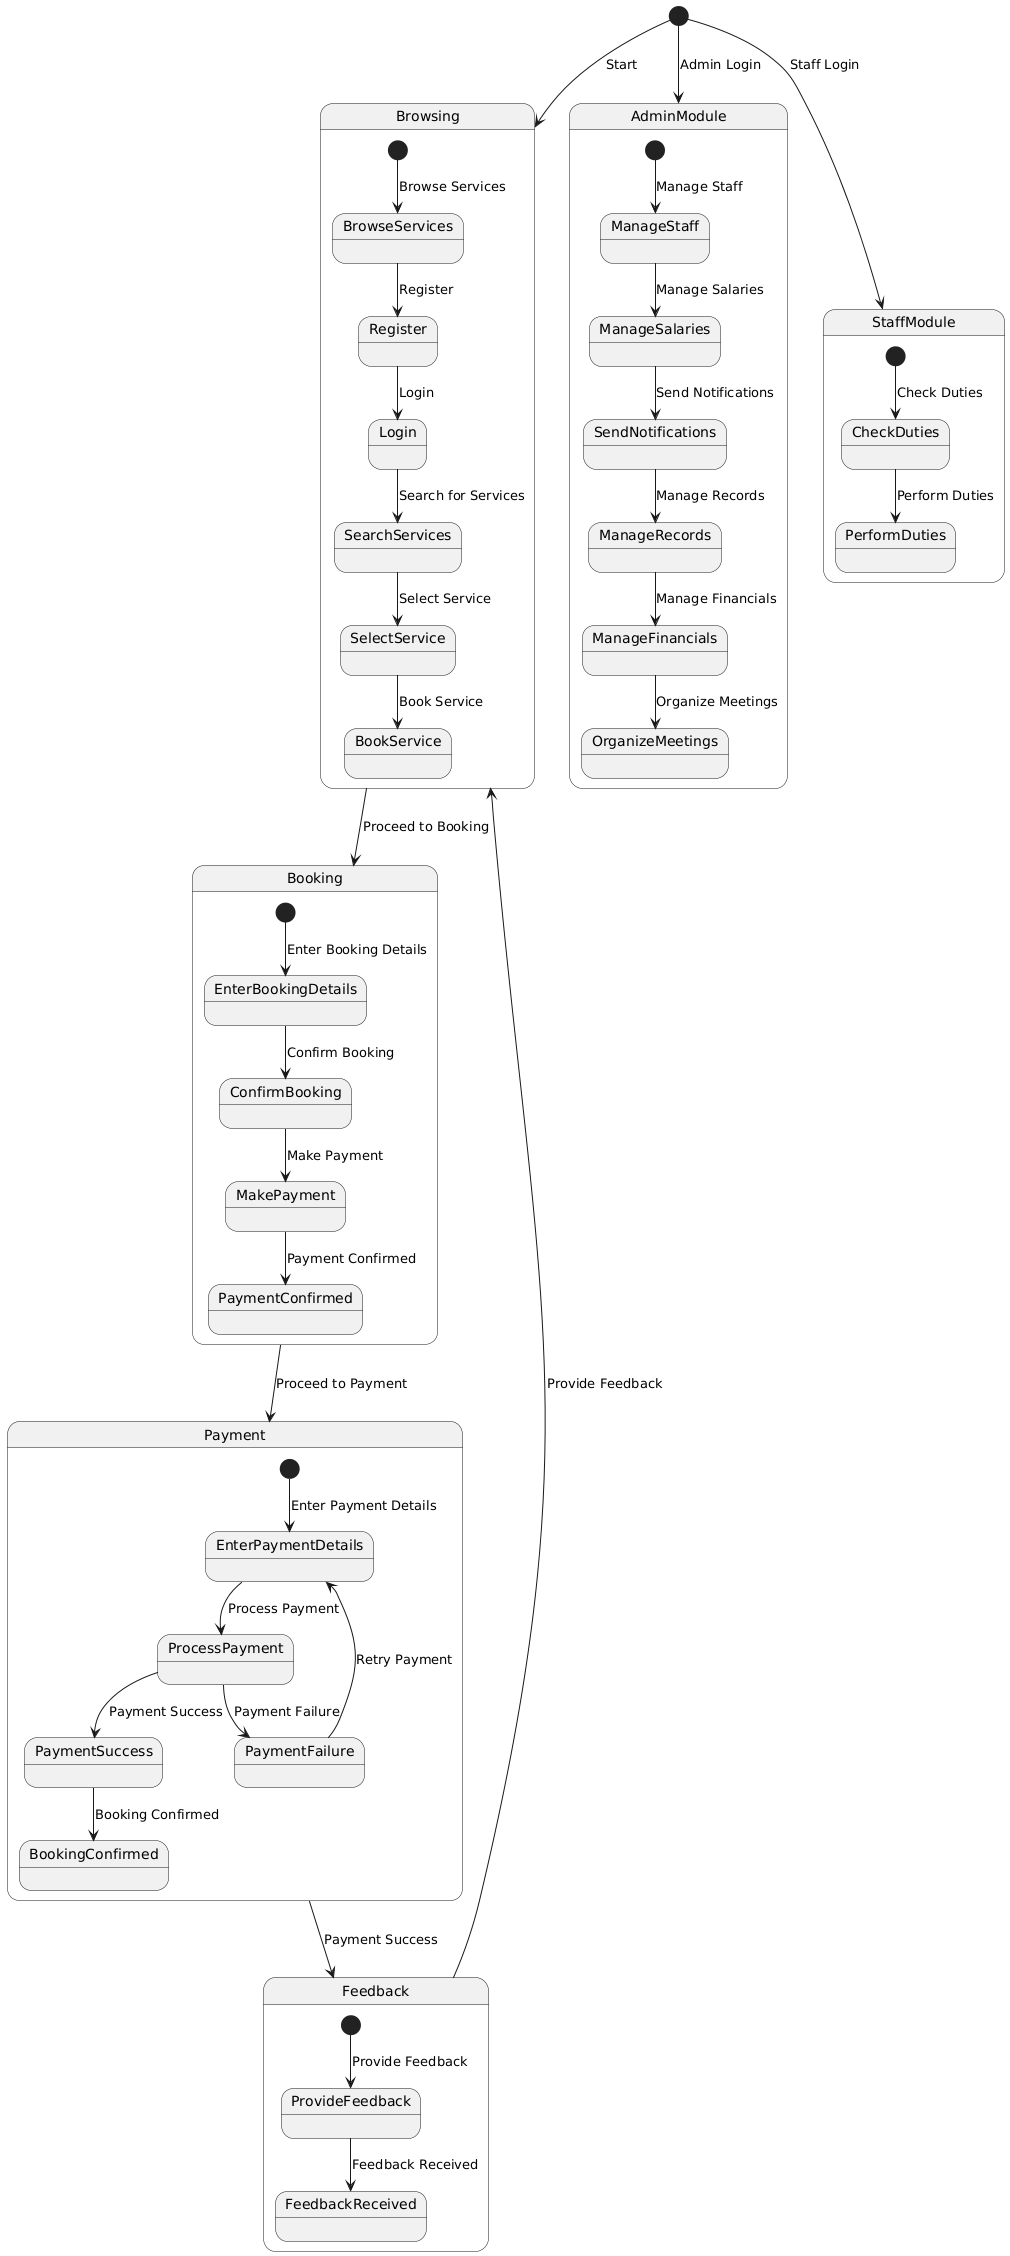

The diagram above was rendered by PlantUML. Its source (embedded in the PNG):
@startuml
[*] --> Browsing : Start

state Browsing {
  [*] --> BrowseServices : Browse Services
  BrowseServices --> Register : Register
  Register --> Login : Login
  Login --> SearchServices : Search for Services
  SearchServices --> SelectService : Select Service
  SelectService --> BookService : Book Service
}

state Booking {
  [*] --> EnterBookingDetails : Enter Booking Details
  EnterBookingDetails --> ConfirmBooking : Confirm Booking
  ConfirmBooking --> MakePayment : Make Payment
  MakePayment --> PaymentConfirmed : Payment Confirmed
}

state Payment {
  [*] --> EnterPaymentDetails : Enter Payment Details
  EnterPaymentDetails --> ProcessPayment : Process Payment
  ProcessPayment --> PaymentSuccess : Payment Success
  PaymentSuccess --> BookingConfirmed : Booking Confirmed
  ProcessPayment --> PaymentFailure : Payment Failure
  PaymentFailure --> EnterPaymentDetails : Retry Payment
}

state Feedback {
  [*] --> ProvideFeedback : Provide Feedback
  ProvideFeedback --> FeedbackReceived : Feedback Received
}

Browsing --> Booking : Proceed to Booking
Booking --> Payment : Proceed to Payment
Payment --> Feedback : Payment Success
Feedback --> Browsing : Provide Feedback

[*] --> AdminModule : Admin Login

state AdminModule {
  [*] --> ManageStaff : Manage Staff
  ManageStaff --> ManageSalaries : Manage Salaries
  ManageSalaries --> SendNotifications : Send Notifications
  SendNotifications --> ManageRecords : Manage Records
  ManageRecords --> ManageFinancials : Manage Financials
  ManageFinancials --> OrganizeMeetings : Organize Meetings
}

[*] --> StaffModule : Staff Login

state StaffModule {
  [*] --> CheckDuties : Check Duties
  CheckDuties --> PerformDuties : Perform Duties
}
@enduml